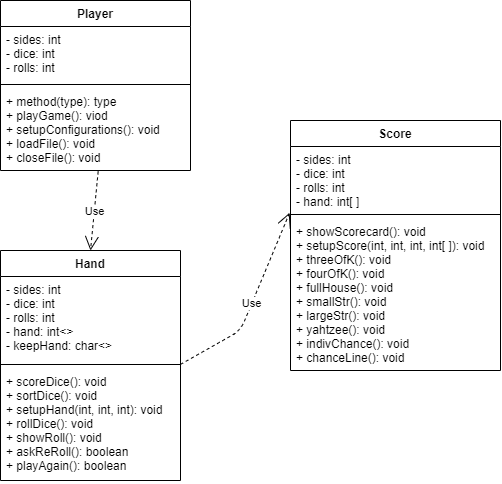

The diagram above was exported from draw.io. Its source (the exported page's mxGraphModel, read from the mxfile embedded in the PNG):
<mxGraphModel dx="392" dy="617" grid="1" gridSize="10" guides="1" tooltips="1" connect="1" arrows="1" fold="1" page="1" pageScale="1" pageWidth="827" pageHeight="1169" math="0" shadow="0">
  <root>
    <mxCell id="WIyWlLk6GJQsqaUBKTNV-0" />
    <mxCell id="WIyWlLk6GJQsqaUBKTNV-1" parent="WIyWlLk6GJQsqaUBKTNV-0" />
    <mxCell id="AkUWnFWhDQOtmE_vf3sE-0" value="Player" style="swimlane;fontStyle=1;align=center;verticalAlign=top;childLayout=stackLayout;horizontal=1;startSize=26;horizontalStack=0;resizeParent=1;resizeParentMax=0;resizeLast=0;collapsible=1;marginBottom=0;" vertex="1" parent="WIyWlLk6GJQsqaUBKTNV-1">
      <mxGeometry x="100" y="40" width="190" height="170" as="geometry" />
    </mxCell>
    <mxCell id="AkUWnFWhDQOtmE_vf3sE-1" value="- sides: int&#10;- dice: int&#10;- rolls: int&#10;" style="text;strokeColor=none;fillColor=none;align=left;verticalAlign=top;spacingLeft=4;spacingRight=4;overflow=hidden;rotatable=0;points=[[0,0.5],[1,0.5]];portConstraint=eastwest;" vertex="1" parent="AkUWnFWhDQOtmE_vf3sE-0">
      <mxGeometry y="26" width="190" height="54" as="geometry" />
    </mxCell>
    <mxCell id="AkUWnFWhDQOtmE_vf3sE-2" value="" style="line;strokeWidth=1;fillColor=none;align=left;verticalAlign=middle;spacingTop=-1;spacingLeft=3;spacingRight=3;rotatable=0;labelPosition=right;points=[];portConstraint=eastwest;" vertex="1" parent="AkUWnFWhDQOtmE_vf3sE-0">
      <mxGeometry y="80" width="190" height="8" as="geometry" />
    </mxCell>
    <mxCell id="AkUWnFWhDQOtmE_vf3sE-3" value="+ method(type): type&#10;+ playGame(): viod&#10;+ setupConfigurations(): void&#10;+ loadFile(): void&#10;+ closeFile(): void" style="text;strokeColor=none;fillColor=none;align=left;verticalAlign=top;spacingLeft=4;spacingRight=4;overflow=hidden;rotatable=0;points=[[0,0.5],[1,0.5]];portConstraint=eastwest;" vertex="1" parent="AkUWnFWhDQOtmE_vf3sE-0">
      <mxGeometry y="88" width="190" height="82" as="geometry" />
    </mxCell>
    <mxCell id="AkUWnFWhDQOtmE_vf3sE-4" value="Hand" style="swimlane;fontStyle=1;align=center;verticalAlign=top;childLayout=stackLayout;horizontal=1;startSize=26;horizontalStack=0;resizeParent=1;resizeParentMax=0;resizeLast=0;collapsible=1;marginBottom=0;" vertex="1" parent="WIyWlLk6GJQsqaUBKTNV-1">
      <mxGeometry x="100" y="290" width="180" height="230" as="geometry" />
    </mxCell>
    <mxCell id="AkUWnFWhDQOtmE_vf3sE-5" value="- sides: int&#10;- dice: int&#10;- rolls: int&#10;- hand: int&lt;&gt;&#10;- keepHand: char&lt;&gt;" style="text;strokeColor=none;fillColor=none;align=left;verticalAlign=top;spacingLeft=4;spacingRight=4;overflow=hidden;rotatable=0;points=[[0,0.5],[1,0.5]];portConstraint=eastwest;" vertex="1" parent="AkUWnFWhDQOtmE_vf3sE-4">
      <mxGeometry y="26" width="180" height="84" as="geometry" />
    </mxCell>
    <mxCell id="AkUWnFWhDQOtmE_vf3sE-6" value="" style="line;strokeWidth=1;fillColor=none;align=left;verticalAlign=middle;spacingTop=-1;spacingLeft=3;spacingRight=3;rotatable=0;labelPosition=right;points=[];portConstraint=eastwest;" vertex="1" parent="AkUWnFWhDQOtmE_vf3sE-4">
      <mxGeometry y="110" width="180" height="8" as="geometry" />
    </mxCell>
    <mxCell id="AkUWnFWhDQOtmE_vf3sE-7" value="+ scoreDice(): void&#10;+ sortDice(): void&#10;+ setupHand(int, int, int): void&#10;+ rollDice(): void&#10;+ showRoll(): void&#10;+ askReRoll(): boolean&#10;+ playAgain(): boolean" style="text;strokeColor=none;fillColor=none;align=left;verticalAlign=top;spacingLeft=4;spacingRight=4;overflow=hidden;rotatable=0;points=[[0,0.5],[1,0.5]];portConstraint=eastwest;" vertex="1" parent="AkUWnFWhDQOtmE_vf3sE-4">
      <mxGeometry y="118" width="180" height="112" as="geometry" />
    </mxCell>
    <mxCell id="AkUWnFWhDQOtmE_vf3sE-10" value="Score" style="swimlane;fontStyle=1;align=center;verticalAlign=top;childLayout=stackLayout;horizontal=1;startSize=26;horizontalStack=0;resizeParent=1;resizeParentMax=0;resizeLast=0;collapsible=1;marginBottom=0;" vertex="1" parent="WIyWlLk6GJQsqaUBKTNV-1">
      <mxGeometry x="390" y="160" width="210" height="250" as="geometry" />
    </mxCell>
    <mxCell id="AkUWnFWhDQOtmE_vf3sE-11" value="- sides: int&#10;- dice: int&#10;- rolls: int&#10;- hand: int[ ]" style="text;strokeColor=none;fillColor=none;align=left;verticalAlign=top;spacingLeft=4;spacingRight=4;overflow=hidden;rotatable=0;points=[[0,0.5],[1,0.5]];portConstraint=eastwest;" vertex="1" parent="AkUWnFWhDQOtmE_vf3sE-10">
      <mxGeometry y="26" width="210" height="64" as="geometry" />
    </mxCell>
    <mxCell id="AkUWnFWhDQOtmE_vf3sE-12" value="" style="line;strokeWidth=1;fillColor=none;align=left;verticalAlign=middle;spacingTop=-1;spacingLeft=3;spacingRight=3;rotatable=0;labelPosition=right;points=[];portConstraint=eastwest;" vertex="1" parent="AkUWnFWhDQOtmE_vf3sE-10">
      <mxGeometry y="90" width="210" height="8" as="geometry" />
    </mxCell>
    <mxCell id="AkUWnFWhDQOtmE_vf3sE-13" value="+ showScorecard(): void&#10;+ setupScore(int, int, int, int[ ]): void&#10;+ threeOfK(): void&#10;+ fourOfK(): void&#10;+ fullHouse(): void&#10;+ smallStr(): void&#10;+ largeStr(): void&#10;+ yahtzee(): void&#10;+ indivChance(): void&#10;+ chanceLine(): void" style="text;strokeColor=none;fillColor=none;align=left;verticalAlign=top;spacingLeft=4;spacingRight=4;overflow=hidden;rotatable=0;points=[[0,0.5],[1,0.5]];portConstraint=eastwest;" vertex="1" parent="AkUWnFWhDQOtmE_vf3sE-10">
      <mxGeometry y="98" width="210" height="152" as="geometry" />
    </mxCell>
    <mxCell id="AkUWnFWhDQOtmE_vf3sE-21" value="Use" style="endArrow=open;endSize=12;dashed=1;html=1;entryX=0.5;entryY=0;entryDx=0;entryDy=0;exitX=0.514;exitY=1.011;exitDx=0;exitDy=0;exitPerimeter=0;" edge="1" parent="WIyWlLk6GJQsqaUBKTNV-1" source="AkUWnFWhDQOtmE_vf3sE-3" target="AkUWnFWhDQOtmE_vf3sE-4">
      <mxGeometry width="160" relative="1" as="geometry">
        <mxPoint x="190" y="220" as="sourcePoint" />
        <mxPoint x="260" y="540" as="targetPoint" />
      </mxGeometry>
    </mxCell>
    <mxCell id="AkUWnFWhDQOtmE_vf3sE-22" value="Use" style="endArrow=open;endSize=12;dashed=1;html=1;entryX=-0.004;entryY=-0.038;entryDx=0;entryDy=0;entryPerimeter=0;exitX=1;exitY=1.046;exitDx=0;exitDy=0;exitPerimeter=0;" edge="1" parent="WIyWlLk6GJQsqaUBKTNV-1" source="AkUWnFWhDQOtmE_vf3sE-5" target="AkUWnFWhDQOtmE_vf3sE-13">
      <mxGeometry width="160" relative="1" as="geometry">
        <mxPoint x="100" y="540" as="sourcePoint" />
        <mxPoint x="260" y="540" as="targetPoint" />
        <Array as="points">
          <mxPoint x="340" y="370" />
        </Array>
      </mxGeometry>
    </mxCell>
  </root>
</mxGraphModel>